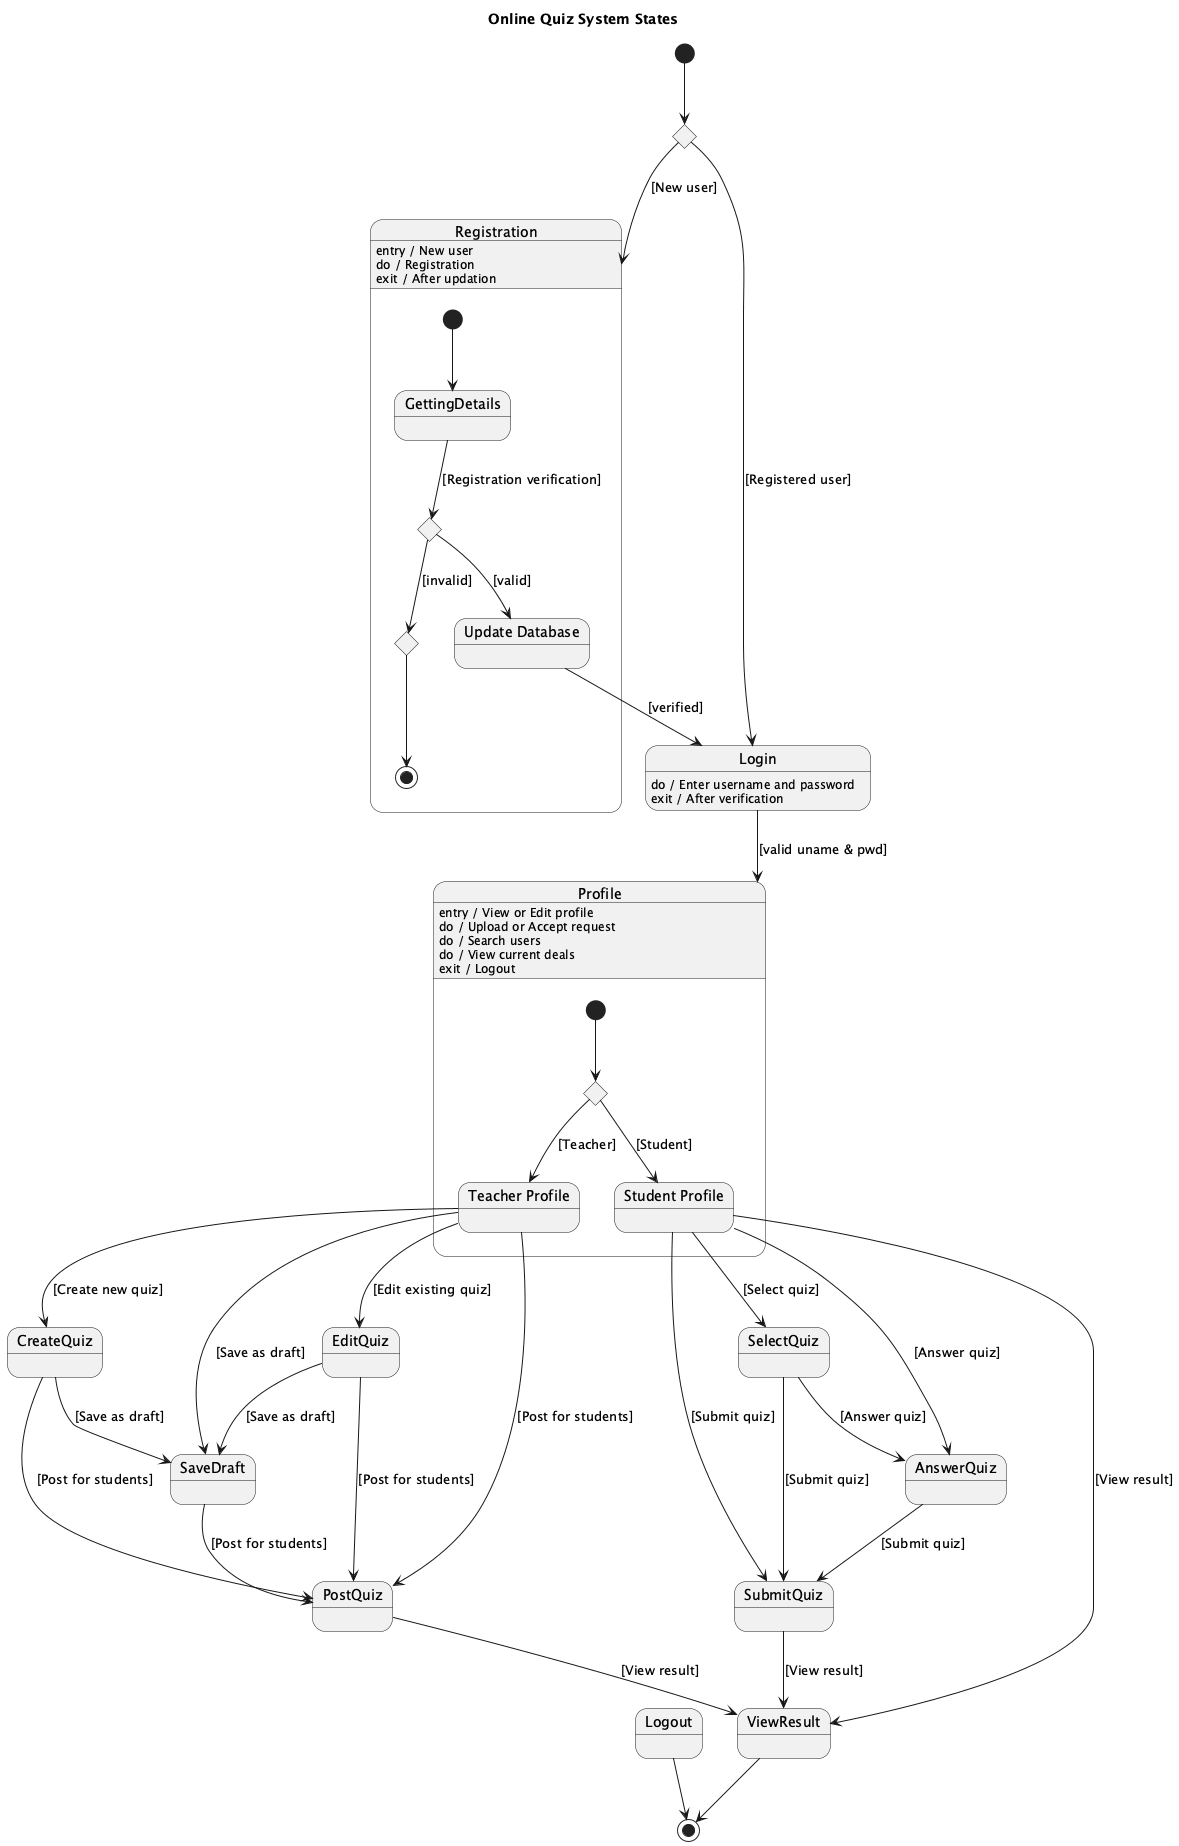

The diagram above was rendered by PlantUML. Its source (embedded in the PNG):
@startuml
title Online Quiz System States

[*] --> UserType

state UserType <<choice>>
UserType --> Registration : [New user]
UserType --> Login : [Registered user]

state "Registration" as Registration {
    [*] --> GettingDetails

    state GettingDetails
    state ChoiceReg <<choice>>
    state "Update Database" as UpdateDB
    state EndInvalid <<choice>>

    GettingDetails --> ChoiceReg : [Registration verification]
    ChoiceReg --> UpdateDB : [valid]
    ChoiceReg --> EndInvalid : [invalid]

    EndInvalid --> [*]
}

Registration : entry / New user
Registration : do / Registration
Registration : exit / After updation

UpdateDB --> Login : [verified]

state Login
Login : do / Enter username and password
Login : exit / After verification

Login --> Profile : [valid uname & pwd]

state "Profile" as Profile {
    [*] --> ChoiceProfile

    state ChoiceProfile <<choice>>
    state "Teacher Profile" as TeacherProfile
    state "Student Profile" as StudentProfile

    ChoiceProfile --> TeacherProfile : [Teacher]
    ChoiceProfile --> StudentProfile : [Student]


}

Profile : entry / View or Edit profile
Profile : do / Upload or Accept request
Profile : do / Search users
Profile : do / View current deals
Profile : exit / Logout

    TeacherProfile --> CreateQuiz : [Create new quiz]
    TeacherProfile --> EditQuiz : [Edit existing quiz]
    TeacherProfile --> SaveDraft : [Save as draft]
    TeacherProfile --> PostQuiz : [Post for students]

    StudentProfile --> SelectQuiz : [Select quiz]
    StudentProfile --> AnswerQuiz : [Answer quiz]
    StudentProfile --> SubmitQuiz : [Submit quiz]
    StudentProfile --> ViewResult : [View result]

    CreateQuiz --> SaveDraft : [Save as draft]
    CreateQuiz --> PostQuiz : [Post for students]

    EditQuiz --> SaveDraft : [Save as draft]
    EditQuiz --> PostQuiz : [Post for students]

    SaveDraft --> PostQuiz : [Post for students]

    PostQuiz --> ViewResult : [View result]

    SelectQuiz --> AnswerQuiz : [Answer quiz]
    SelectQuiz --> SubmitQuiz : [Submit quiz]

    AnswerQuiz --> SubmitQuiz : [Submit quiz]

    SubmitQuiz --> ViewResult : [View result]

    ViewResult --> [*]

    Logout --> [*]

@enduml